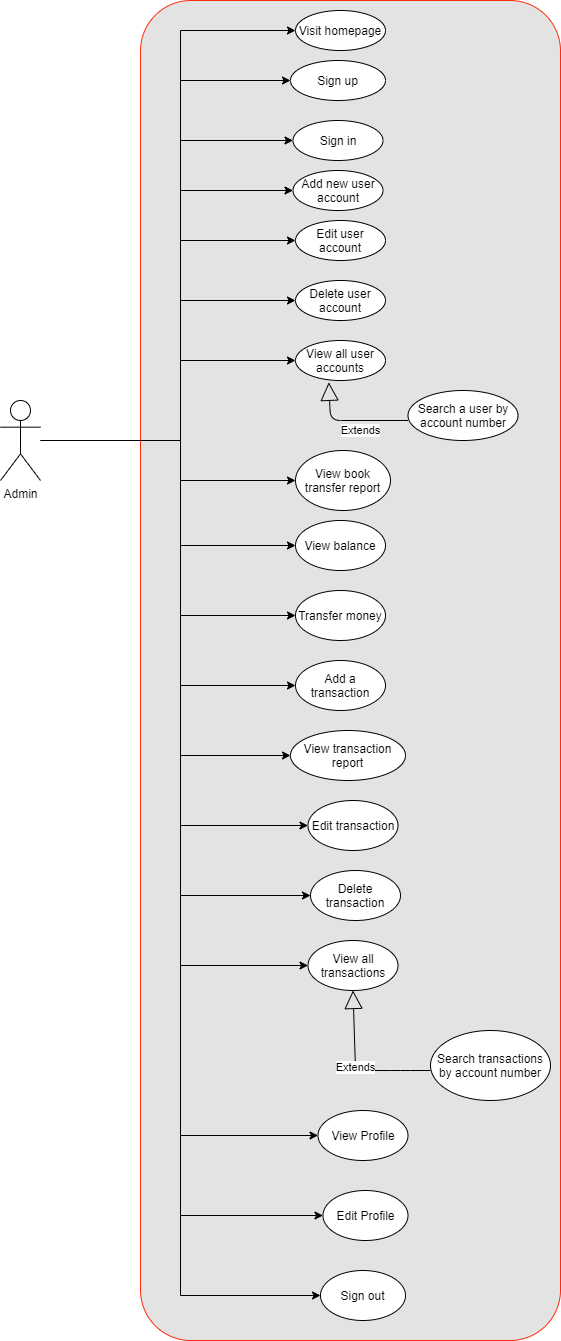

The diagram above was exported from draw.io. Its source (the exported page's mxGraphModel, read from the mxfile embedded in the PNG):
<mxGraphModel dx="1038" dy="491" grid="1" gridSize="10" guides="1" tooltips="1" connect="1" arrows="1" fold="1" page="1" pageScale="1" pageWidth="850" pageHeight="1100" math="0" shadow="0">
  <root>
    <mxCell id="SzEVY4vW-Q_eVGBysHA5-0" />
    <mxCell id="SzEVY4vW-Q_eVGBysHA5-1" parent="SzEVY4vW-Q_eVGBysHA5-0" />
    <mxCell id="SzEVY4vW-Q_eVGBysHA5-2" value="" style="rounded=1;whiteSpace=wrap;html=1;fillColor=#E3E3E3;strokeColor=#FF2B0A;arcSize=12;" parent="SzEVY4vW-Q_eVGBysHA5-1" vertex="1">
      <mxGeometry x="180" width="420" height="1340" as="geometry" />
    </mxCell>
    <mxCell id="SzEVY4vW-Q_eVGBysHA5-64" style="edgeStyle=orthogonalEdgeStyle;rounded=0;orthogonalLoop=1;jettySize=auto;html=1;" parent="SzEVY4vW-Q_eVGBysHA5-1" target="SzEVY4vW-Q_eVGBysHA5-10" edge="1">
      <mxGeometry relative="1" as="geometry">
        <mxPoint x="220" y="80" as="sourcePoint" />
      </mxGeometry>
    </mxCell>
    <mxCell id="SzEVY4vW-Q_eVGBysHA5-10" value="Sign up" style="ellipse;whiteSpace=wrap;html=1;" parent="SzEVY4vW-Q_eVGBysHA5-1" vertex="1">
      <mxGeometry x="330" y="60" width="95" height="40" as="geometry" />
    </mxCell>
    <mxCell id="SzEVY4vW-Q_eVGBysHA5-11" value="Search a user by account number" style="ellipse;whiteSpace=wrap;html=1;" parent="SzEVY4vW-Q_eVGBysHA5-1" vertex="1">
      <mxGeometry x="447.5" y="390" width="110" height="50" as="geometry" />
    </mxCell>
    <mxCell id="SzEVY4vW-Q_eVGBysHA5-60" style="edgeStyle=orthogonalEdgeStyle;rounded=0;orthogonalLoop=1;jettySize=auto;html=1;" parent="SzEVY4vW-Q_eVGBysHA5-1" target="SzEVY4vW-Q_eVGBysHA5-13" edge="1">
      <mxGeometry relative="1" as="geometry">
        <mxPoint x="220" y="685" as="sourcePoint" />
      </mxGeometry>
    </mxCell>
    <mxCell id="SzEVY4vW-Q_eVGBysHA5-13" value="Add a transaction" style="ellipse;whiteSpace=wrap;html=1;" parent="SzEVY4vW-Q_eVGBysHA5-1" vertex="1">
      <mxGeometry x="335" y="660" width="90" height="50" as="geometry" />
    </mxCell>
    <mxCell id="SzEVY4vW-Q_eVGBysHA5-62" style="edgeStyle=orthogonalEdgeStyle;rounded=0;orthogonalLoop=1;jettySize=auto;html=1;" parent="SzEVY4vW-Q_eVGBysHA5-1" target="SzEVY4vW-Q_eVGBysHA5-15" edge="1">
      <mxGeometry relative="1" as="geometry">
        <mxPoint x="220" y="895" as="sourcePoint" />
      </mxGeometry>
    </mxCell>
    <mxCell id="SzEVY4vW-Q_eVGBysHA5-15" value="Delete transaction" style="ellipse;whiteSpace=wrap;html=1;" parent="SzEVY4vW-Q_eVGBysHA5-1" vertex="1">
      <mxGeometry x="350" y="870" width="90" height="50" as="geometry" />
    </mxCell>
    <mxCell id="SzEVY4vW-Q_eVGBysHA5-63" style="edgeStyle=orthogonalEdgeStyle;rounded=0;orthogonalLoop=1;jettySize=auto;html=1;" parent="SzEVY4vW-Q_eVGBysHA5-1" target="SzEVY4vW-Q_eVGBysHA5-17" edge="1">
      <mxGeometry relative="1" as="geometry">
        <mxPoint x="220" y="975" as="sourcePoint" />
        <Array as="points">
          <mxPoint x="220" y="965" />
        </Array>
      </mxGeometry>
    </mxCell>
    <mxCell id="SzEVY4vW-Q_eVGBysHA5-17" value="View all transactions" style="ellipse;whiteSpace=wrap;html=1;" parent="SzEVY4vW-Q_eVGBysHA5-1" vertex="1">
      <mxGeometry x="347.5" y="940" width="90" height="50" as="geometry" />
    </mxCell>
    <mxCell id="BgfWJi9YVl7IMmmBZfSW-1" style="edgeStyle=orthogonalEdgeStyle;rounded=0;orthogonalLoop=1;jettySize=auto;html=1;" parent="SzEVY4vW-Q_eVGBysHA5-1" target="SzEVY4vW-Q_eVGBysHA5-19" edge="1">
      <mxGeometry relative="1" as="geometry">
        <mxPoint x="219.99999999999977" y="190" as="sourcePoint" />
      </mxGeometry>
    </mxCell>
    <mxCell id="SzEVY4vW-Q_eVGBysHA5-19" value="Add new user account" style="ellipse;whiteSpace=wrap;html=1;" parent="SzEVY4vW-Q_eVGBysHA5-1" vertex="1">
      <mxGeometry x="332.5" y="170" width="90" height="40" as="geometry" />
    </mxCell>
    <mxCell id="BgfWJi9YVl7IMmmBZfSW-0" style="edgeStyle=orthogonalEdgeStyle;rounded=0;orthogonalLoop=1;jettySize=auto;html=1;" parent="SzEVY4vW-Q_eVGBysHA5-1" target="SzEVY4vW-Q_eVGBysHA5-21" edge="1">
      <mxGeometry relative="1" as="geometry">
        <mxPoint x="219.99999999999977" y="140" as="sourcePoint" />
      </mxGeometry>
    </mxCell>
    <mxCell id="SzEVY4vW-Q_eVGBysHA5-21" value="Sign in" style="ellipse;whiteSpace=wrap;html=1;" parent="SzEVY4vW-Q_eVGBysHA5-1" vertex="1">
      <mxGeometry x="332.5" y="120" width="90" height="40" as="geometry" />
    </mxCell>
    <mxCell id="BgfWJi9YVl7IMmmBZfSW-3" style="edgeStyle=orthogonalEdgeStyle;rounded=0;orthogonalLoop=1;jettySize=auto;html=1;" parent="SzEVY4vW-Q_eVGBysHA5-1" target="SzEVY4vW-Q_eVGBysHA5-23" edge="1">
      <mxGeometry relative="1" as="geometry">
        <mxPoint x="219.99999999999977" y="300" as="sourcePoint" />
      </mxGeometry>
    </mxCell>
    <mxCell id="SzEVY4vW-Q_eVGBysHA5-23" value="Delete user account" style="ellipse;whiteSpace=wrap;html=1;" parent="SzEVY4vW-Q_eVGBysHA5-1" vertex="1">
      <mxGeometry x="335" y="280" width="90" height="40" as="geometry" />
    </mxCell>
    <mxCell id="BgfWJi9YVl7IMmmBZfSW-4" style="edgeStyle=orthogonalEdgeStyle;rounded=0;orthogonalLoop=1;jettySize=auto;html=1;" parent="SzEVY4vW-Q_eVGBysHA5-1" target="SzEVY4vW-Q_eVGBysHA5-25" edge="1">
      <mxGeometry relative="1" as="geometry">
        <mxPoint x="219.99999999999977" y="360" as="sourcePoint" />
      </mxGeometry>
    </mxCell>
    <mxCell id="SzEVY4vW-Q_eVGBysHA5-25" value="View all user accounts" style="ellipse;whiteSpace=wrap;html=1;" parent="SzEVY4vW-Q_eVGBysHA5-1" vertex="1">
      <mxGeometry x="335" y="340" width="90" height="40" as="geometry" />
    </mxCell>
    <mxCell id="BgfWJi9YVl7IMmmBZfSW-2" style="edgeStyle=orthogonalEdgeStyle;rounded=0;orthogonalLoop=1;jettySize=auto;html=1;" parent="SzEVY4vW-Q_eVGBysHA5-1" target="SzEVY4vW-Q_eVGBysHA5-27" edge="1">
      <mxGeometry relative="1" as="geometry">
        <mxPoint x="219.99999999999977" y="240" as="sourcePoint" />
      </mxGeometry>
    </mxCell>
    <mxCell id="SzEVY4vW-Q_eVGBysHA5-27" value="Edit user account" style="ellipse;whiteSpace=wrap;html=1;" parent="SzEVY4vW-Q_eVGBysHA5-1" vertex="1">
      <mxGeometry x="335" y="220" width="90" height="40" as="geometry" />
    </mxCell>
    <mxCell id="SzEVY4vW-Q_eVGBysHA5-28" style="edgeStyle=orthogonalEdgeStyle;rounded=0;orthogonalLoop=1;jettySize=auto;html=1;" parent="SzEVY4vW-Q_eVGBysHA5-1" target="SzEVY4vW-Q_eVGBysHA5-29" edge="1">
      <mxGeometry relative="1" as="geometry">
        <mxPoint x="220" y="615" as="sourcePoint" />
      </mxGeometry>
    </mxCell>
    <mxCell id="SzEVY4vW-Q_eVGBysHA5-29" value="Transfer money&lt;span style=&quot;color: rgba(0 , 0 , 0 , 0) ; font-family: monospace ; font-size: 0px&quot;&gt;%3CmxGraphModel%3E%3Croot%3E%3CmxCell%20id%3D%220%22%2F%3E%3CmxCell%20id%3D%221%22%20parent%3D%220%22%2F%3E%3CmxCell%20id%3D%222%22%20value%3D%22View%20Profile%26lt%3Bspan%20style%3D%26quot%3Bcolor%3A%20rgba(0%20%2C%200%20%2C%200%20%2C%200)%20%3B%20font-family%3A%20monospace%20%3B%20font-size%3A%200px%26quot%3B%26gt%3B%253CmxGraphModel%253E%253Croot%253E%253CmxCell%2520id%253D%25220%2522%252F%253E%253CmxCell%2520id%253D%25221%2522%2520parent%253D%25220%2522%252F%253E%253CmxCell%2520id%253D%25222%2522%2520value%253D%2522Delete%2520a%2520transaction%2522%2520style%253D%2522ellipse%253BwhiteSpace%253Dwrap%253Bhtml%253D1%253B%2522%2520vertex%253D%25221%2522%2520parent%253D%25221%2522%253E%253CmxGeometry%2520x%253D%2522310%2522%2520y%253D%2522720%2522%2520width%253D%252290%2522%2520height%253D%252250%2522%2520as%253D%2522geometry%2522%252F%253E%253C%252FmxCell%253E%253C%252Froot%253E%253C%252FmxGraphModel%253E%26lt%3B%2Fspan%26gt%3B%22%20style%3D%22ellipse%3BwhiteSpace%3Dwrap%3Bhtml%3D1%3B%22%20vertex%3D%221%22%20parent%3D%221%22%3E%3CmxGeometry%20x%3D%22450%22%20y%3D%22740%22%20width%3D%2290%22%20height%3D%2250%22%20as%3D%22geometry%22%2F%3E%3C%2FmxCell%3E%3C%2Froot%3E%3C%2FmxGraphModel%3E&lt;/span&gt;" style="ellipse;whiteSpace=wrap;html=1;" parent="SzEVY4vW-Q_eVGBysHA5-1" vertex="1">
      <mxGeometry x="335" y="590" width="90" height="50" as="geometry" />
    </mxCell>
    <mxCell id="SzEVY4vW-Q_eVGBysHA5-61" style="edgeStyle=orthogonalEdgeStyle;rounded=0;orthogonalLoop=1;jettySize=auto;html=1;" parent="SzEVY4vW-Q_eVGBysHA5-1" target="SzEVY4vW-Q_eVGBysHA5-31" edge="1">
      <mxGeometry relative="1" as="geometry">
        <mxPoint x="220" y="825" as="sourcePoint" />
      </mxGeometry>
    </mxCell>
    <mxCell id="SzEVY4vW-Q_eVGBysHA5-31" value="Edit transaction" style="ellipse;whiteSpace=wrap;html=1;" parent="SzEVY4vW-Q_eVGBysHA5-1" vertex="1">
      <mxGeometry x="347.5" y="800" width="90" height="50" as="geometry" />
    </mxCell>
    <mxCell id="SzEVY4vW-Q_eVGBysHA5-32" value="Search transactions by account number" style="ellipse;whiteSpace=wrap;html=1;" parent="SzEVY4vW-Q_eVGBysHA5-1" vertex="1">
      <mxGeometry x="470" y="1030" width="120" height="70" as="geometry" />
    </mxCell>
    <mxCell id="SzEVY4vW-Q_eVGBysHA5-33" value="Sign out" style="ellipse;whiteSpace=wrap;html=1;" parent="SzEVY4vW-Q_eVGBysHA5-1" vertex="1">
      <mxGeometry x="360" y="1270" width="85" height="50" as="geometry" />
    </mxCell>
    <mxCell id="SzEVY4vW-Q_eVGBysHA5-57" style="edgeStyle=orthogonalEdgeStyle;rounded=0;orthogonalLoop=1;jettySize=auto;html=1;entryX=0;entryY=0.5;entryDx=0;entryDy=0;" parent="SzEVY4vW-Q_eVGBysHA5-1" source="SzEVY4vW-Q_eVGBysHA5-36" target="SzEVY4vW-Q_eVGBysHA5-37" edge="1">
      <mxGeometry relative="1" as="geometry">
        <Array as="points">
          <mxPoint x="220" y="440" />
          <mxPoint x="220" y="30" />
        </Array>
      </mxGeometry>
    </mxCell>
    <mxCell id="SzEVY4vW-Q_eVGBysHA5-59" style="edgeStyle=orthogonalEdgeStyle;rounded=0;orthogonalLoop=1;jettySize=auto;html=1;entryX=0;entryY=0.5;entryDx=0;entryDy=0;" parent="SzEVY4vW-Q_eVGBysHA5-1" source="SzEVY4vW-Q_eVGBysHA5-36" target="SzEVY4vW-Q_eVGBysHA5-33" edge="1">
      <mxGeometry relative="1" as="geometry" />
    </mxCell>
    <mxCell id="SzEVY4vW-Q_eVGBysHA5-36" value="Admin" style="shape=umlActor;verticalLabelPosition=bottom;verticalAlign=top;html=1;outlineConnect=0;" parent="SzEVY4vW-Q_eVGBysHA5-1" vertex="1">
      <mxGeometry x="40" y="400" width="40" height="80" as="geometry" />
    </mxCell>
    <mxCell id="SzEVY4vW-Q_eVGBysHA5-37" value="Visit homepage" style="ellipse;whiteSpace=wrap;html=1;" parent="SzEVY4vW-Q_eVGBysHA5-1" vertex="1">
      <mxGeometry x="335" y="10" width="90" height="40" as="geometry" />
    </mxCell>
    <mxCell id="SzEVY4vW-Q_eVGBysHA5-39" style="edgeStyle=orthogonalEdgeStyle;rounded=0;orthogonalLoop=1;jettySize=auto;html=1;exitX=0.5;exitY=1;exitDx=0;exitDy=0;" parent="SzEVY4vW-Q_eVGBysHA5-1" source="SzEVY4vW-Q_eVGBysHA5-23" target="SzEVY4vW-Q_eVGBysHA5-23" edge="1">
      <mxGeometry relative="1" as="geometry" />
    </mxCell>
    <mxCell id="SzEVY4vW-Q_eVGBysHA5-41" style="edgeStyle=orthogonalEdgeStyle;rounded=0;orthogonalLoop=1;jettySize=auto;html=1;" parent="SzEVY4vW-Q_eVGBysHA5-1" target="SzEVY4vW-Q_eVGBysHA5-42" edge="1">
      <mxGeometry relative="1" as="geometry">
        <mxPoint x="220" y="1135" as="sourcePoint" />
      </mxGeometry>
    </mxCell>
    <mxCell id="SzEVY4vW-Q_eVGBysHA5-42" value="View Profile&lt;span style=&quot;color: rgba(0 , 0 , 0 , 0) ; font-family: monospace ; font-size: 0px&quot;&gt;%3CmxGraphModel%3E%3Croot%3E%3CmxCell%20id%3D%220%22%2F%3E%3CmxCell%20id%3D%221%22%20parent%3D%220%22%2F%3E%3CmxCell%20id%3D%222%22%20value%3D%22Delete%20a%20transaction%22%20style%3D%22ellipse%3BwhiteSpace%3Dwrap%3Bhtml%3D1%3B%22%20vertex%3D%221%22%20parent%3D%221%22%3E%3CmxGeometry%20x%3D%22310%22%20y%3D%22720%22%20width%3D%2290%22%20height%3D%2250%22%20as%3D%22geometry%22%2F%3E%3C%2FmxCell%3E%3C%2Froot%3E%3C%2FmxGraphModel%3E&lt;/span&gt;" style="ellipse;whiteSpace=wrap;html=1;" parent="SzEVY4vW-Q_eVGBysHA5-1" vertex="1">
      <mxGeometry x="357.5" y="1110" width="90" height="50" as="geometry" />
    </mxCell>
    <mxCell id="SzEVY4vW-Q_eVGBysHA5-44" style="edgeStyle=orthogonalEdgeStyle;rounded=0;orthogonalLoop=1;jettySize=auto;html=1;" parent="SzEVY4vW-Q_eVGBysHA5-1" target="SzEVY4vW-Q_eVGBysHA5-45" edge="1">
      <mxGeometry relative="1" as="geometry">
        <mxPoint x="220" y="1215" as="sourcePoint" />
      </mxGeometry>
    </mxCell>
    <mxCell id="SzEVY4vW-Q_eVGBysHA5-45" value="Edit Profile&lt;span style=&quot;color: rgba(0 , 0 , 0 , 0) ; font-family: monospace ; font-size: 0px&quot;&gt;%3CmxGraphModel%3E%3Croot%3E%3CmxCell%20id%3D%220%22%2F%3E%3CmxCell%20id%3D%221%22%20parent%3D%220%22%2F%3E%3CmxCell%20id%3D%222%22%20value%3D%22Delete%20a%20transaction%22%20style%3D%22ellipse%3BwhiteSpace%3Dwrap%3Bhtml%3D1%3B%22%20vertex%3D%221%22%20parent%3D%221%22%3E%3CmxGeometry%20x%3D%22310%22%20y%3D%22720%22%20width%3D%2290%22%20height%3D%2250%22%20as%3D%22geometry%22%2F%3E%3C%2FmxCell%3E%3C%2Froot%3E%3C%2FmxGraphModel%3E&lt;/span&gt;" style="ellipse;whiteSpace=wrap;html=1;" parent="SzEVY4vW-Q_eVGBysHA5-1" vertex="1">
      <mxGeometry x="362.5" y="1190" width="85" height="50" as="geometry" />
    </mxCell>
    <mxCell id="SzEVY4vW-Q_eVGBysHA5-46" style="edgeStyle=orthogonalEdgeStyle;rounded=0;orthogonalLoop=1;jettySize=auto;html=1;" parent="SzEVY4vW-Q_eVGBysHA5-1" target="SzEVY4vW-Q_eVGBysHA5-48" edge="1">
      <mxGeometry relative="1" as="geometry">
        <mxPoint x="220" y="545" as="sourcePoint" />
      </mxGeometry>
    </mxCell>
    <mxCell id="SzEVY4vW-Q_eVGBysHA5-48" value="View balance" style="ellipse;whiteSpace=wrap;html=1;" parent="SzEVY4vW-Q_eVGBysHA5-1" vertex="1">
      <mxGeometry x="335" y="520" width="90" height="50" as="geometry" />
    </mxCell>
    <mxCell id="SzEVY4vW-Q_eVGBysHA5-50" style="edgeStyle=orthogonalEdgeStyle;rounded=0;orthogonalLoop=1;jettySize=auto;html=1;" parent="SzEVY4vW-Q_eVGBysHA5-1" target="SzEVY4vW-Q_eVGBysHA5-51" edge="1">
      <mxGeometry relative="1" as="geometry">
        <mxPoint x="220" y="755" as="sourcePoint" />
      </mxGeometry>
    </mxCell>
    <mxCell id="SzEVY4vW-Q_eVGBysHA5-51" value="View transaction report" style="ellipse;whiteSpace=wrap;html=1;" parent="SzEVY4vW-Q_eVGBysHA5-1" vertex="1">
      <mxGeometry x="330" y="730" width="115" height="50" as="geometry" />
    </mxCell>
    <mxCell id="SzEVY4vW-Q_eVGBysHA5-52" style="edgeStyle=orthogonalEdgeStyle;rounded=0;orthogonalLoop=1;jettySize=auto;html=1;" parent="SzEVY4vW-Q_eVGBysHA5-1" target="SzEVY4vW-Q_eVGBysHA5-54" edge="1">
      <mxGeometry relative="1" as="geometry">
        <mxPoint x="220" y="480" as="sourcePoint" />
      </mxGeometry>
    </mxCell>
    <mxCell id="SzEVY4vW-Q_eVGBysHA5-54" value="View book transfer report" style="ellipse;whiteSpace=wrap;html=1;" parent="SzEVY4vW-Q_eVGBysHA5-1" vertex="1">
      <mxGeometry x="335" y="450" width="95" height="60" as="geometry" />
    </mxCell>
    <mxCell id="SzEVY4vW-Q_eVGBysHA5-55" value="Extends" style="endArrow=block;endSize=16;endFill=0;html=1;exitX=0.37;exitY=1.046;exitDx=0;exitDy=0;exitPerimeter=0;entryX=0.37;entryY=1.046;entryDx=0;entryDy=0;entryPerimeter=0;" parent="SzEVY4vW-Q_eVGBysHA5-1" target="SzEVY4vW-Q_eVGBysHA5-25" edge="1">
      <mxGeometry x="-0.1668" y="10" width="160" relative="1" as="geometry">
        <mxPoint x="447.5" y="420" as="sourcePoint" />
        <mxPoint x="287.5" y="420" as="targetPoint" />
        <Array as="points">
          <mxPoint x="370" y="420" />
        </Array>
        <mxPoint as="offset" />
      </mxGeometry>
    </mxCell>
    <mxCell id="SzEVY4vW-Q_eVGBysHA5-56" value="Extends" style="endArrow=block;endSize=16;endFill=0;html=1;entryX=0.5;entryY=1;entryDx=0;entryDy=0;" parent="SzEVY4vW-Q_eVGBysHA5-1" target="SzEVY4vW-Q_eVGBysHA5-17" edge="1">
      <mxGeometry width="160" relative="1" as="geometry">
        <mxPoint x="470" y="1070" as="sourcePoint" />
        <mxPoint x="300" y="1120" as="targetPoint" />
        <Array as="points">
          <mxPoint x="440" y="1070" />
          <mxPoint x="395" y="1070" />
        </Array>
      </mxGeometry>
    </mxCell>
  </root>
</mxGraphModel>